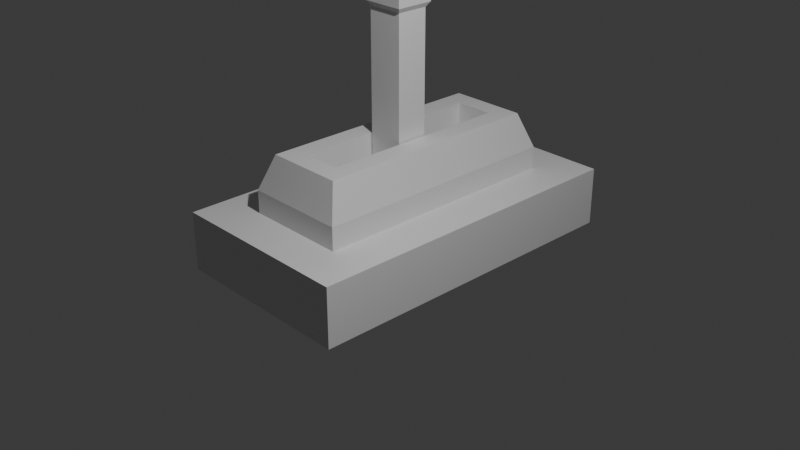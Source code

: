 # Source: lever_and_its_base.blend  (saved by Blender 4.2.66; exported with 4.5.12 LTS)
import bpy
from mathutils import Matrix  # noqa: F401  (used for matrix-valued properties, if any)

bpy.ops.wm.read_factory_settings(use_empty=True)
scene = bpy.context.scene
scene.name = 'Scene'

# ---- collections
col_collection = bpy.data.collections.new('Collection'); scene.collection.children.link(col_collection)

# ---- materials (node trees are filled in below, after node groups)
mat_material = bpy.data.materials.new('Material')
mat_material.alpha_threshold = 0.0
mat_material.use_transparent_shadow = False
mat_material.roughness = 0.5
mat_material.line_color = (0.0, 0.0, 0.0, 1.0)

# ---- material node trees
mat_material.use_nodes = True; mat_material.node_tree.nodes.clear()
_N = mat_material.node_tree.nodes; _L = mat_material.node_tree.links
n0 = _N.new('ShaderNodeOutputMaterial'); n0.name = 'Material Output'; n0.location = (300, 300)
n1 = _N.new('ShaderNodeBsdfPrincipled'); n1.name = 'Principled BSDF'; n1.location = (10, 300)
n1.inputs[3].default_value = 1.45
_L.new(n1.outputs[0], n0.inputs[0])
n0.is_active_output = True

# ---- world
world_world = bpy.data.worlds.new('World'); scene.world = world_world
world_world.use_nodes = True; world_world.node_tree.nodes.clear()
_N = world_world.node_tree.nodes; _L = world_world.node_tree.links
n0 = _N.new('ShaderNodeOutputWorld'); n0.name = 'World Output'; n0.location = (300, 300)
n1 = _N.new('ShaderNodeBackground'); n1.name = 'Background'; n1.location = (10, 300)
n1.inputs[0].default_value = (0.05088, 0.05088, 0.05088, 1.0)
_L.new(n1.outputs[0], n0.inputs[0])
n0.is_active_output = True
world_world.color = (0.05088, 0.05088, 0.05088)
world_world.sun_shadow_jitter_overblur = 0.0

# ---- cameras
cam_camera = bpy.data.cameras.new('Camera')
cam_camera.clip_end = 100.0
cam_camera.ortho_scale = 7.314

# ---- lights
light_light = bpy.data.lights.new('Light', 'POINT')
light_light.energy = 1000.0
light_light.shadow_soft_size = 0.1

# ---- meshes
me_cube = bpy.data.meshes.new('Cube')
me_cube.from_pydata([(1.187, 1.205, 2.064), (1.0, 1.0, 0.01006), (1.187, -1.205, 2.064), (1.0, -1.0, 0.01006), (-1.187, 1.205, 2.064), (-1.0, 1.0, 0.01006), (-1.187, -1.205, 2.064), (-1.0, -1.0, 0.01006), (1.0, -1.0, 2.01), (-1.0, -1.0, 2.01), (1.0, 1.0, 2.01), (-1.0, 1.0, 2.01), (1.187, -1.205, 2.198), (-1.187, -1.205, 2.198), (1.187, 1.205, 2.198), (-1.187, 1.205, 2.198), (1.187, -1.205, 2.199), (-1.091, -1.11, 3.034), (-1.187, -1.205, 2.199), (1.187, 1.205, 2.199), (-1.091, 1.11, 3.034), (-1.187, 1.205, 2.199), (1.091, -1.11, 3.034), (-1.187, -1.205, 2.938), (1.187, -1.205, 2.938), (1.091, 1.11, 3.034), (1.187, 1.205, 2.938), (-1.187, 1.205, 2.938), (1.091, -1.11, 3.034), (-1.091, -1.11, 3.034), (1.091, 1.11, 3.034), (-1.091, 1.11, 3.034), (0.9392, -0.9576, 3.062), (-0.9392, -0.9576, 3.062), (0.9392, 0.9576, 3.062), (-0.9392, 0.9576, 3.062), (0.717, -0.7354, 3.09), (-0.717, -0.7354, 3.09), (0.717, 0.7354, 3.09), (-0.717, 0.7354, 3.09), (0.7243, -0.7427, 3.089), (0.3179, -0.3363, 3.108), (0.7243, 0.7427, 3.089), (0.3179, 0.3363, 3.108), (-0.3179, -0.3363, 3.108), (-0.7243, -0.7427, 3.089), (-0.3179, 0.3363, 3.108), (-0.7243, 0.7427, 3.089)], [], [(4, 6, 13, 15), (3, 8, 9, 7), (7, 9, 11, 5), (5, 1, 3, 7), (1, 10, 8, 3), (5, 11, 10, 1), (2, 6, 9, 8), (0, 2, 8, 10), (6, 4, 11, 9), (4, 0, 10, 11), (14, 15, 21, 19), (6, 2, 12, 13), (0, 4, 15, 14), (2, 0, 14, 12), (12, 14, 19, 16), (42, 40, 36, 38), (15, 13, 18, 21), (22, 17, 23, 24), (25, 22, 24, 26), (17, 20, 27, 23), (20, 25, 26, 27), (13, 12, 16, 18), (17, 22, 28, 29), (24, 23, 18, 16), (22, 25, 30, 28), (26, 24, 16, 19), (20, 17, 29, 31), (23, 27, 21, 18), (25, 20, 31, 30), (27, 26, 19, 21), (32, 33, 29, 28), (34, 32, 28, 30), (33, 35, 31, 29), (35, 34, 30, 31), (36, 37, 33, 32), (38, 36, 32, 34), (37, 39, 35, 33), (39, 38, 34, 35), (43, 46, 44, 41), (47, 42, 38, 39), (45, 47, 39, 37), (41, 44, 45, 40), (43, 41, 40, 42), (44, 46, 47, 45), (46, 43, 42, 47), (40, 45, 37, 36)])
_uv = me_cube.uv_layers.new(name='UVMap')
_uv.uv.foreach_set('vector', [0.875, 0.5, 0.875, 0.75, 0.875, 0.75, 0.875, 0.5, 0.375, 0.75, 0.625, 0.75, 0.625, 1.0, 0.375, 1.0, 0.375, 0.0, 0.625, 0.0, 0.625, 0.25, 0.375, 0.25, 0.125, 0.5, 0.375, 0.5, 0.375, 0.75, 0.125, 0.75, 0.375, 0.5, 0.625, 0.5, 0.625, 0.75, 0.375, 0.75, 0.375, 0.25, 0.625, 0.25, 0.625, 0.5, 0.375, 0.5, 0.625, 0.75, 0.875, 0.75, 0.875, 0.75, 0.625, 0.75, 0.625, 0.5, 0.625, 0.75, 0.625, 0.75, 0.625, 0.5, 0.875, 0.75, 0.875, 0.5, 0.875, 0.5, 0.875, 0.75, 0.875, 0.5, 0.625, 0.5, 0.625, 0.5, 0.875, 0.5, 0.625, 0.5, 0.875, 0.5, 0.875, 0.5, 0.625, 0.5, 0.875, 0.75, 0.625, 0.75, 0.625, 0.75, 0.875, 0.75, 0.625, 0.5, 0.875, 0.5, 0.875, 0.5, 0.625, 0.5, 0.625, 0.75, 0.625, 0.5, 0.625, 0.5, 0.625, 0.75, 0.625, 0.75, 0.625, 0.5, 0.625, 0.5, 0.625, 0.75, 0.6737, 0.548, 0.6737, 0.702, 0.6745, 0.7013, 0.6745, 0.5487, 0.875, 0.5, 0.875, 0.75, 0.875, 0.75, 0.875, 0.5, 0.6351, 0.7401, 0.8649, 0.7401, 0.875, 0.75, 0.625, 0.75, 0.6351, 0.5099, 0.6351, 0.7401, 0.625, 0.75, 0.625, 0.5, 0.8649, 0.7401, 0.8649, 0.5099, 0.875, 0.5, 0.875, 0.75, 0.8649, 0.5099, 0.6351, 0.5099, 0.625, 0.5, 0.875, 0.5, 0.875, 0.75, 0.625, 0.75, 0.625, 0.75, 0.875, 0.75, 0.8649, 0.7401, 0.6351, 0.7401, 0.6351, 0.7401, 0.8649, 0.7401, 0.625, 0.75, 0.875, 0.75, 0.875, 0.75, 0.625, 0.75, 0.6351, 0.7401, 0.6351, 0.5099, 0.6351, 0.5099, 0.6351, 0.7401, 0.625, 0.5, 0.625, 0.75, 0.625, 0.75, 0.625, 0.5, 0.8649, 0.5099, 0.8649, 0.7401, 0.8649, 0.7401, 0.8649, 0.5099, 0.875, 0.75, 0.875, 0.5, 0.875, 0.5, 0.875, 0.75, 0.6351, 0.5099, 0.8649, 0.5099, 0.8649, 0.5099, 0.6351, 0.5099, 0.875, 0.5, 0.625, 0.5, 0.625, 0.5, 0.875, 0.5, 0.6511, 0.7243, 0.8489, 0.7243, 0.8649, 0.7401, 0.6351, 0.7401, 0.6511, 0.5257, 0.6511, 0.7243, 0.6351, 0.7401, 0.6351, 0.5099, 0.8489, 0.7243, 0.8489, 0.5257, 0.8649, 0.5099, 0.8649, 0.7401, 0.8489, 0.5257, 0.6511, 0.5257, 0.6351, 0.5099, 0.8649, 0.5099, 0.6745, 0.7013, 0.8255, 0.7013, 0.8489, 0.7243, 0.6511, 0.7243, 0.6745, 0.5487, 0.6745, 0.7013, 0.6511, 0.7243, 0.6511, 0.5257, 0.8255, 0.7013, 0.8255, 0.5487, 0.8489, 0.5257, 0.8489, 0.7243, 0.8255, 0.5487, 0.6745, 0.5487, 0.6511, 0.5257, 0.8489, 0.5257, 0.7165, 0.5901, 0.7835, 0.5901, 0.7835, 0.6599, 0.7165, 0.6599, 0.8263, 0.548, 0.6737, 0.548, 0.6745, 0.5487, 0.8255, 0.5487, 0.8263, 0.702, 0.8263, 0.548, 0.8255, 0.5487, 0.8255, 0.7013, 0.7165, 0.6599, 0.7835, 0.6599, 0.8263, 0.702, 0.6737, 0.702, 0.7165, 0.5901, 0.7165, 0.6599, 0.6737, 0.702, 0.6737, 0.548, 0.7835, 0.6599, 0.7835, 0.5901, 0.8263, 0.548, 0.8263, 0.702, 0.7835, 0.5901, 0.7165, 0.5901, 0.6737, 0.548, 0.8263, 0.548, 0.6737, 0.702, 0.8263, 0.702, 0.8255, 0.7013, 0.6745, 0.7013])
me_cube.materials.append(mat_material)
me_cube.use_mirror_vertex_groups = False
me_cube.update()
me_cube_001 = bpy.data.meshes.new('Cube.001')
me_cube_001.from_pydata([(0.5454, 1.364, 0.3114), (1.0, 1.818, -0.3114), (0.5454, -1.364, 0.3114), (1.0, -1.818, -0.3114), (-0.5454, 1.364, 0.3114), (-1.0, 1.818, -0.3114), (-0.5454, -1.364, 0.3114), (-1.0, -1.818, -0.3114), (1.0, -1.818, 0.3114), (-1.0, -1.818, 0.3114), (1.0, 1.818, 0.3114), (-1.0, 1.818, 0.3114), (1.0, -1.818, 0.3114), (-1.0, -1.818, 0.3114), (1.0, 1.818, 0.3114), (-1.0, 1.818, 0.3114), (0.5454, -1.364, 0.5546), (0.2059, -1.024, 0.9232), (-0.2059, -1.024, 0.9232), (-0.5454, -1.364, 0.5546), (0.5454, 1.364, 0.5546), (0.2059, 1.024, 0.9232), (-0.2059, 1.024, 0.9232), (-0.5454, 1.364, 0.5546), (0.4142, -1.232, 0.9232), (-0.4142, -1.232, 0.9232), (0.4142, 1.232, 0.9232), (-0.4142, 1.232, 0.9232), (0.2059, -1.024, 0.4999), (-0.2059, -1.024, 0.4999), (0.2059, 1.024, 0.4999), (-0.2059, 1.024, 0.4999)], [], [(3, 8, 9, 7), (7, 9, 11, 5), (5, 1, 3, 7), (1, 10, 8, 3), (5, 11, 10, 1), (12, 13, 9, 8), (14, 12, 8, 10), (13, 15, 11, 9), (15, 14, 10, 11), (2, 6, 13, 12), (0, 2, 12, 14), (6, 4, 15, 13), (4, 0, 14, 15), (2, 0, 20, 16), (4, 6, 19, 23), (0, 4, 23, 20), (22, 18, 29, 31), (24, 25, 19, 16), (26, 24, 16, 20), (25, 27, 23, 19), (27, 26, 20, 23), (6, 2, 16, 19), (17, 18, 25, 24), (21, 17, 24, 26), (18, 22, 27, 25), (22, 21, 26, 27), (30, 31, 29, 28), (18, 17, 28, 29), (21, 22, 31, 30), (17, 21, 30, 28)])
_uv = me_cube_001.uv_layers.new(name='UVMap')
_uv.uv.foreach_set('vector', [0.375, 0.75, 0.625, 0.75, 0.625, 1.0, 0.375, 1.0, 0.375, 0.0, 0.625, 0.0, 0.625, 0.25, 0.375, 0.25, 0.125, 0.5, 0.375, 0.5, 0.375, 0.75, 0.125, 0.75, 0.375, 0.5, 0.625, 0.5, 0.625, 0.75, 0.375, 0.75, 0.375, 0.25, 0.625, 0.25, 0.625, 0.5, 0.375, 0.5, 0.625, 0.75, 0.875, 0.75, 0.875, 0.75, 0.625, 0.75, 0.625, 0.5, 0.625, 0.75, 0.625, 0.75, 0.625, 0.5, 0.875, 0.75, 0.875, 0.5, 0.875, 0.5, 0.875, 0.75, 0.875, 0.5, 0.625, 0.5, 0.625, 0.5, 0.875, 0.5, 0.6818, 0.7187, 0.8182, 0.7187, 0.875, 0.75, 0.625, 0.75, 0.6818, 0.5313, 0.6818, 0.7187, 0.625, 0.75, 0.625, 0.5, 0.8182, 0.7187, 0.8182, 0.5313, 0.875, 0.5, 0.875, 0.75, 0.8182, 0.5313, 0.6818, 0.5313, 0.625, 0.5, 0.875, 0.5, 0.6818, 0.7187, 0.6818, 0.5313, 0.6818, 0.5313, 0.6818, 0.7187, 0.8182, 0.5313, 0.8182, 0.7187, 0.8182, 0.7187, 0.8182, 0.5313, 0.6818, 0.5313, 0.8182, 0.5313, 0.8182, 0.5313, 0.6818, 0.5313, 0.7757, 0.5546, 0.7757, 0.6954, 0.7757, 0.6954, 0.7757, 0.5546, 0.6982, 0.7097, 0.8018, 0.7097, 0.8182, 0.7187, 0.6818, 0.7187, 0.6982, 0.5403, 0.6982, 0.7097, 0.6818, 0.7187, 0.6818, 0.5313, 0.8018, 0.7097, 0.8018, 0.5403, 0.8182, 0.5313, 0.8182, 0.7187, 0.8018, 0.5403, 0.6982, 0.5403, 0.6818, 0.5313, 0.8182, 0.5313, 0.8182, 0.7187, 0.6818, 0.7187, 0.6818, 0.7187, 0.8182, 0.7187, 0.7243, 0.6954, 0.7757, 0.6954, 0.8018, 0.7097, 0.6982, 0.7097, 0.7243, 0.5546, 0.7243, 0.6954, 0.6982, 0.7097, 0.6982, 0.5403, 0.7757, 0.6954, 0.7757, 0.5546, 0.8018, 0.5403, 0.8018, 0.7097, 0.7757, 0.5546, 0.7243, 0.5546, 0.6982, 0.5403, 0.8018, 0.5403, 0.7243, 0.5546, 0.7757, 0.5546, 0.7757, 0.6954, 0.7243, 0.6954, 0.7757, 0.6954, 0.7243, 0.6954, 0.7243, 0.6954, 0.7757, 0.6954, 0.7243, 0.5546, 0.7757, 0.5546, 0.7757, 0.5546, 0.7243, 0.5546, 0.7243, 0.6954, 0.7243, 0.5546, 0.7243, 0.5546, 0.7243, 0.6954])
me_cube_001.materials.append(mat_material)
me_cube_001.use_mirror_vertex_groups = False
me_cube_001.update()

# ---- objects
ob_lever = bpy.data.objects.new('lever', me_cube)
ob_light = bpy.data.objects.new('Light', light_light)
ob_camera = bpy.data.objects.new('Camera', cam_camera)
ob_lever_base = bpy.data.objects.new('lever base', me_cube_001)

# ---- transforms, parenting, visibility, modifiers, constraints
ob_lever.location = (0.0, -0.01446, 0.2195)
ob_lever.scale = (0.1919, 0.1675, 0.9824)
ob_lever.lock_rotations_4d = False
ob_lever.empty_display_type = 'ARROWS'
ob_lever.lineart.crease_threshold = 0.0
ob_light.location = (4.076, -1.597, 5.904)
ob_light.rotation_euler = (0.6503, 0.05522, 1.866)
ob_light.lock_rotations_4d = False
ob_light.empty_display_type = 'ARROWS'
ob_light.color = (0.0, 0.0, 0.0, 0.0)
ob_light.lineart.crease_threshold = 0.0
ob_camera.location = (7.359, -6.926, 4.958)
ob_camera.rotation_euler = (1.109, 0.0, 0.8149)
ob_camera.lock_rotations_4d = False
ob_camera.empty_display_type = 'ARROWS'
ob_camera.color = (0.0, 0.0, 0.0, 0.0)
ob_camera.display_type = 'WIRE'
ob_camera.lineart.crease_threshold = 0.0
ob_lever_base.location = (0.0, 0.03579, 0.0)
ob_lever_base.lock_rotations_4d = False
ob_lever_base.empty_display_type = 'ARROWS'
ob_lever_base.lineart.crease_threshold = 0.0

# ---- collection membership
col_collection.objects.link(ob_lever)
col_collection.objects.link(ob_light)
col_collection.objects.link(ob_camera)
col_collection.objects.link(ob_lever_base)

# ---- scene / render settings (as saved in the file)
scene.camera = ob_camera
scene.frame_start = 1; scene.frame_end = 250; scene.frame_set(1)
scene.render.engine = 'BLENDER_EEVEE_NEXT'
bpy.context.view_layer.update()
